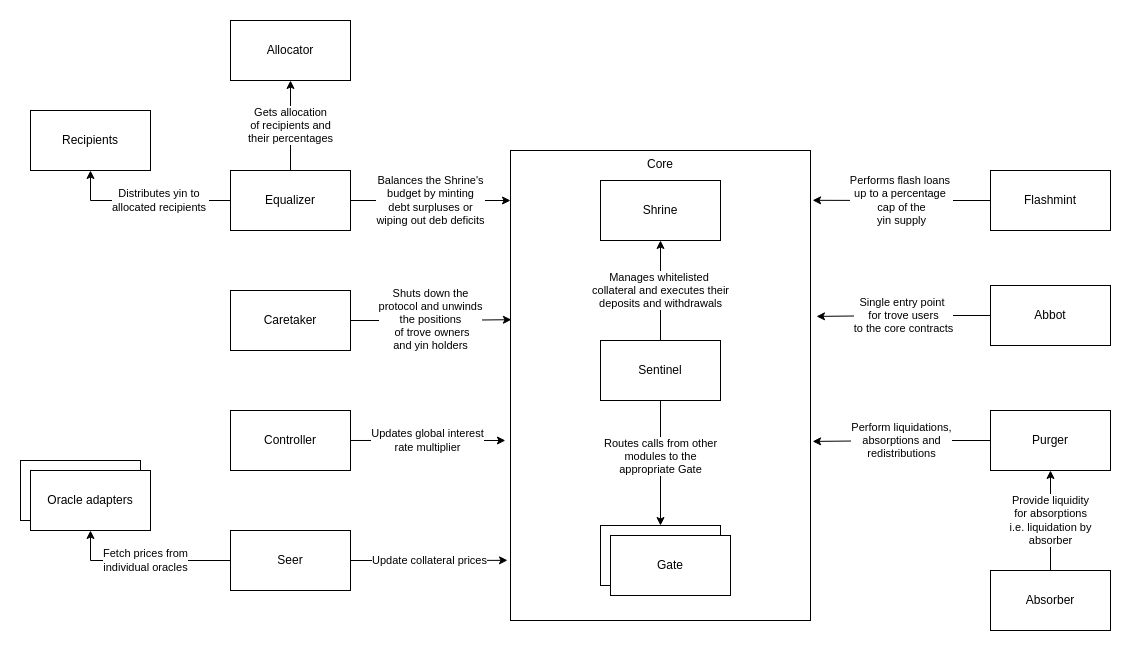

The diagram above was exported from draw.io. Its source (the exported page's mxGraphModel, read from the mxfile embedded in the PNG):
<mxGraphModel dx="2261" dy="806" grid="1" gridSize="10" guides="1" tooltips="1" connect="1" arrows="1" fold="1" page="1" pageScale="1" pageWidth="827" pageHeight="1169" math="0" shadow="0">
  <root>
    <mxCell id="sbUUIw6ptMZYLsmA-WE2-0" />
    <mxCell id="sbUUIw6ptMZYLsmA-WE2-1" parent="sbUUIw6ptMZYLsmA-WE2-0" />
    <mxCell id="uufvatgKa1jthcGxaA5v-2" value="Orcacle adapters" style="rounded=0;whiteSpace=wrap;html=1;" vertex="1" parent="sbUUIw6ptMZYLsmA-WE2-1">
      <mxGeometry x="-800" y="480" width="120" height="60" as="geometry" />
    </mxCell>
    <mxCell id="uufvatgKa1jthcGxaA5v-3" value="Fetch prices from&lt;br&gt;individual oracles" style="edgeStyle=orthogonalEdgeStyle;rounded=0;orthogonalLoop=1;jettySize=auto;html=1;entryX=0.5;entryY=1;entryDx=0;entryDy=0;" edge="1" parent="sbUUIw6ptMZYLsmA-WE2-1" source="Qybv_TPdM3agxAgxVy3E-12" target="uufvatgKa1jthcGxaA5v-1">
      <mxGeometry relative="1" as="geometry" />
    </mxCell>
    <mxCell id="Qybv_TPdM3agxAgxVy3E-12" value="Seer" style="rounded=0;whiteSpace=wrap;html=1;" parent="sbUUIw6ptMZYLsmA-WE2-1" vertex="1">
      <mxGeometry x="-590" y="550" width="120" height="60" as="geometry" />
    </mxCell>
    <mxCell id="sbUUIw6ptMZYLsmA-WE2-4" value="Core&lt;br&gt;" style="rounded=0;whiteSpace=wrap;html=1;verticalAlign=top;" parent="sbUUIw6ptMZYLsmA-WE2-1" vertex="1">
      <mxGeometry x="-310" y="170" width="300" height="470" as="geometry" />
    </mxCell>
    <mxCell id="sbUUIw6ptMZYLsmA-WE2-7" value="Perform liquidations,&lt;br&gt;absorptions and &lt;br&gt;redistributions" style="edgeStyle=orthogonalEdgeStyle;rounded=0;orthogonalLoop=1;jettySize=auto;html=1;entryX=1.007;entryY=0.619;entryDx=0;entryDy=0;entryPerimeter=0;exitX=0;exitY=0.5;exitDx=0;exitDy=0;" parent="sbUUIw6ptMZYLsmA-WE2-1" source="sbUUIw6ptMZYLsmA-WE2-11" target="sbUUIw6ptMZYLsmA-WE2-4" edge="1">
      <mxGeometry relative="1" as="geometry" />
    </mxCell>
    <mxCell id="sbUUIw6ptMZYLsmA-WE2-11" value="Purger" style="rounded=0;whiteSpace=wrap;html=1;" parent="sbUUIw6ptMZYLsmA-WE2-1" vertex="1">
      <mxGeometry x="170" y="430" width="120" height="60" as="geometry" />
    </mxCell>
    <mxCell id="uufvatgKa1jthcGxaA5v-4" value="Provide liquidity&lt;br&gt;for absorptions&lt;br&gt;i.e. liquidation by&lt;br&gt;absorber" style="edgeStyle=orthogonalEdgeStyle;rounded=0;orthogonalLoop=1;jettySize=auto;html=1;entryX=0.5;entryY=1;entryDx=0;entryDy=0;" edge="1" parent="sbUUIw6ptMZYLsmA-WE2-1" source="sbUUIw6ptMZYLsmA-WE2-15" target="sbUUIw6ptMZYLsmA-WE2-11">
      <mxGeometry relative="1" as="geometry" />
    </mxCell>
    <mxCell id="sbUUIw6ptMZYLsmA-WE2-15" value="Absorber" style="rounded=0;whiteSpace=wrap;html=1;" parent="sbUUIw6ptMZYLsmA-WE2-1" vertex="1">
      <mxGeometry x="170" y="590" width="120" height="60" as="geometry" />
    </mxCell>
    <mxCell id="sbUUIw6ptMZYLsmA-WE2-21" value="Shrine" style="rounded=0;whiteSpace=wrap;html=1;" parent="sbUUIw6ptMZYLsmA-WE2-1" vertex="1">
      <mxGeometry x="-220" y="200" width="120" height="60" as="geometry" />
    </mxCell>
    <mxCell id="Qybv_TPdM3agxAgxVy3E-17" value="Single entry point&amp;nbsp;&lt;br&gt;for trove users&lt;br&gt;to the core contracts" style="edgeStyle=orthogonalEdgeStyle;rounded=0;orthogonalLoop=1;jettySize=auto;html=1;entryX=1.02;entryY=0.353;entryDx=0;entryDy=0;entryPerimeter=0;" parent="sbUUIw6ptMZYLsmA-WE2-1" source="sbUUIw6ptMZYLsmA-WE2-22" target="sbUUIw6ptMZYLsmA-WE2-4" edge="1">
      <mxGeometry relative="1" as="geometry" />
    </mxCell>
    <mxCell id="sbUUIw6ptMZYLsmA-WE2-22" value="Abbot" style="rounded=0;whiteSpace=wrap;html=1;" parent="sbUUIw6ptMZYLsmA-WE2-1" vertex="1">
      <mxGeometry x="170" y="305" width="120" height="60" as="geometry" />
    </mxCell>
    <mxCell id="Qybv_TPdM3agxAgxVy3E-8" value="Routes calls from other &lt;br&gt;modules to the &lt;br&gt;appropriate Gate" style="edgeStyle=orthogonalEdgeStyle;rounded=0;orthogonalLoop=1;jettySize=auto;html=1;entryX=0.5;entryY=0;entryDx=0;entryDy=0;exitX=0.5;exitY=1;exitDx=0;exitDy=0;" parent="sbUUIw6ptMZYLsmA-WE2-1" source="sbUUIw6ptMZYLsmA-WE2-23" target="Qybv_TPdM3agxAgxVy3E-7" edge="1">
      <mxGeometry x="-0.1" relative="1" as="geometry">
        <mxPoint as="offset" />
      </mxGeometry>
    </mxCell>
    <mxCell id="uufvatgKa1jthcGxaA5v-7" value="Manages whitelisted&amp;nbsp;&lt;br&gt;collateral and executes their &lt;br&gt;deposits and withdrawals" style="edgeStyle=orthogonalEdgeStyle;rounded=0;orthogonalLoop=1;jettySize=auto;html=1;entryX=0.5;entryY=1;entryDx=0;entryDy=0;" edge="1" parent="sbUUIw6ptMZYLsmA-WE2-1" source="sbUUIw6ptMZYLsmA-WE2-23" target="sbUUIw6ptMZYLsmA-WE2-21">
      <mxGeometry relative="1" as="geometry" />
    </mxCell>
    <mxCell id="sbUUIw6ptMZYLsmA-WE2-23" value="Sentinel" style="rounded=0;whiteSpace=wrap;html=1;" parent="sbUUIw6ptMZYLsmA-WE2-1" vertex="1">
      <mxGeometry x="-220" y="360" width="120" height="60" as="geometry" />
    </mxCell>
    <mxCell id="sbUUIw6ptMZYLsmA-WE2-33" value="Distributes yin to&amp;nbsp;&lt;br&gt;allocated recipients&amp;nbsp;" style="edgeStyle=orthogonalEdgeStyle;rounded=0;orthogonalLoop=1;jettySize=auto;html=1;fontColor=#000000;fillColor=#d5e8d4;strokeColor=#000000;entryX=0.5;entryY=1;entryDx=0;entryDy=0;" parent="sbUUIw6ptMZYLsmA-WE2-1" source="sbUUIw6ptMZYLsmA-WE2-35" edge="1" target="Qybv_TPdM3agxAgxVy3E-2">
      <mxGeometry x="-0.1765" relative="1" as="geometry">
        <mxPoint x="-770" y="390" as="targetPoint" />
        <mxPoint as="offset" />
      </mxGeometry>
    </mxCell>
    <mxCell id="Qybv_TPdM3agxAgxVy3E-1" value="Gets allocation&lt;br&gt;of recipients and &lt;br&gt;their percentages" style="edgeStyle=orthogonalEdgeStyle;rounded=0;orthogonalLoop=1;jettySize=auto;html=1;" parent="sbUUIw6ptMZYLsmA-WE2-1" source="sbUUIw6ptMZYLsmA-WE2-35" target="Qybv_TPdM3agxAgxVy3E-0" edge="1">
      <mxGeometry relative="1" as="geometry" />
    </mxCell>
    <mxCell id="Qybv_TPdM3agxAgxVy3E-10" value="Balances the Shrine's&lt;br&gt;budget by minting&lt;br&gt;debt surpluses or&lt;br&gt;wiping out deb deficits" style="edgeStyle=orthogonalEdgeStyle;rounded=0;orthogonalLoop=1;jettySize=auto;html=1;" parent="sbUUIw6ptMZYLsmA-WE2-1" source="sbUUIw6ptMZYLsmA-WE2-35" edge="1">
      <mxGeometry x="-0.0031" relative="1" as="geometry">
        <mxPoint x="-310" y="220" as="targetPoint" />
        <mxPoint as="offset" />
      </mxGeometry>
    </mxCell>
    <mxCell id="sbUUIw6ptMZYLsmA-WE2-35" value="Equalizer" style="rounded=0;whiteSpace=wrap;html=1;" parent="sbUUIw6ptMZYLsmA-WE2-1" vertex="1">
      <mxGeometry x="-590" y="190" width="120" height="60" as="geometry" />
    </mxCell>
    <mxCell id="Qybv_TPdM3agxAgxVy3E-0" value="Allocator" style="rounded=0;whiteSpace=wrap;html=1;" parent="sbUUIw6ptMZYLsmA-WE2-1" vertex="1">
      <mxGeometry x="-590" y="40" width="120" height="60" as="geometry" />
    </mxCell>
    <mxCell id="Qybv_TPdM3agxAgxVy3E-2" value="Recipients" style="rounded=0;whiteSpace=wrap;html=1;" parent="sbUUIw6ptMZYLsmA-WE2-1" vertex="1">
      <mxGeometry x="-790" y="130" width="120" height="60" as="geometry" />
    </mxCell>
    <mxCell id="Qybv_TPdM3agxAgxVy3E-7" value="Gate" style="rounded=0;whiteSpace=wrap;html=1;" parent="sbUUIw6ptMZYLsmA-WE2-1" vertex="1">
      <mxGeometry x="-220" y="545" width="120" height="60" as="geometry" />
    </mxCell>
    <mxCell id="AefeAYy7kC7PUmlDczAS-1" value="Updates global interest&lt;br&gt;rate multiplier" style="edgeStyle=orthogonalEdgeStyle;rounded=0;orthogonalLoop=1;jettySize=auto;html=1;entryX=-0.017;entryY=0.617;entryDx=0;entryDy=0;entryPerimeter=0;" parent="sbUUIw6ptMZYLsmA-WE2-1" source="Qybv_TPdM3agxAgxVy3E-11" target="sbUUIw6ptMZYLsmA-WE2-4" edge="1">
      <mxGeometry relative="1" as="geometry" />
    </mxCell>
    <mxCell id="Qybv_TPdM3agxAgxVy3E-11" value="Controller" style="rounded=0;whiteSpace=wrap;html=1;" parent="sbUUIw6ptMZYLsmA-WE2-1" vertex="1">
      <mxGeometry x="-590" y="430" width="120" height="60" as="geometry" />
    </mxCell>
    <mxCell id="Qybv_TPdM3agxAgxVy3E-14" value="Gate" style="rounded=0;whiteSpace=wrap;html=1;" parent="sbUUIw6ptMZYLsmA-WE2-1" vertex="1">
      <mxGeometry x="-210" y="555" width="120" height="60" as="geometry" />
    </mxCell>
    <mxCell id="AefeAYy7kC7PUmlDczAS-0" value="Update collateral prices" style="edgeStyle=orthogonalEdgeStyle;rounded=0;orthogonalLoop=1;jettySize=auto;html=1;entryX=-0.01;entryY=0.872;entryDx=0;entryDy=0;exitX=1;exitY=0.5;exitDx=0;exitDy=0;entryPerimeter=0;" parent="sbUUIw6ptMZYLsmA-WE2-1" source="Qybv_TPdM3agxAgxVy3E-12" target="sbUUIw6ptMZYLsmA-WE2-4" edge="1">
      <mxGeometry relative="1" as="geometry" />
    </mxCell>
    <mxCell id="DLBQxJhycmdqvVGUEpYT-1" value="Shuts down the &lt;br&gt;protocol and&amp;nbsp;unwinds &lt;br&gt;the positions&lt;br&gt;&amp;nbsp;of trove owners&lt;br&gt;and yin holders" style="edgeStyle=orthogonalEdgeStyle;rounded=0;orthogonalLoop=1;jettySize=auto;html=1;entryX=0.003;entryY=0.36;entryDx=0;entryDy=0;entryPerimeter=0;" parent="sbUUIw6ptMZYLsmA-WE2-1" source="DLBQxJhycmdqvVGUEpYT-0" target="sbUUIw6ptMZYLsmA-WE2-4" edge="1">
      <mxGeometry relative="1" as="geometry">
        <mxPoint x="-320" y="340" as="targetPoint" />
      </mxGeometry>
    </mxCell>
    <mxCell id="DLBQxJhycmdqvVGUEpYT-0" value="Caretaker" style="rounded=0;whiteSpace=wrap;html=1;" parent="sbUUIw6ptMZYLsmA-WE2-1" vertex="1">
      <mxGeometry x="-590" y="310" width="120" height="60" as="geometry" />
    </mxCell>
    <mxCell id="6PwA6d2Nd3ZRrbSqIhXG-7" value="Flashmint" style="rounded=0;whiteSpace=wrap;html=1;" parent="sbUUIw6ptMZYLsmA-WE2-1" vertex="1">
      <mxGeometry x="170" y="190" width="120" height="60" as="geometry" />
    </mxCell>
    <mxCell id="uufvatgKa1jthcGxaA5v-1" value="Oracle adapters" style="rounded=0;whiteSpace=wrap;html=1;" vertex="1" parent="sbUUIw6ptMZYLsmA-WE2-1">
      <mxGeometry x="-790" y="490" width="120" height="60" as="geometry" />
    </mxCell>
    <mxCell id="uufvatgKa1jthcGxaA5v-9" value="&lt;div style=&quot;border-color: var(--border-color); color: rgb(0, 0, 0); font-family: Helvetica; font-size: 11px; font-style: normal; font-variant-ligatures: normal; font-variant-caps: normal; font-weight: 400; letter-spacing: normal; orphans: 2; text-align: center; text-indent: 0px; text-transform: none; widows: 2; word-spacing: 0px; -webkit-text-stroke-width: 0px; text-decoration-thickness: initial; text-decoration-style: initial; text-decoration-color: initial;&quot;&gt;Performs flash loans&amp;nbsp;&lt;/div&gt;&lt;div style=&quot;border-color: var(--border-color); color: rgb(0, 0, 0); font-family: Helvetica; font-size: 11px; font-style: normal; font-variant-ligatures: normal; font-variant-caps: normal; font-weight: 400; letter-spacing: normal; orphans: 2; text-align: center; text-indent: 0px; text-transform: none; widows: 2; word-spacing: 0px; -webkit-text-stroke-width: 0px; text-decoration-thickness: initial; text-decoration-style: initial; text-decoration-color: initial;&quot;&gt;up to a percentage&amp;nbsp;&lt;/div&gt;&lt;div style=&quot;border-color: var(--border-color); color: rgb(0, 0, 0); font-family: Helvetica; font-size: 11px; font-style: normal; font-variant-ligatures: normal; font-variant-caps: normal; font-weight: 400; letter-spacing: normal; orphans: 2; text-align: center; text-indent: 0px; text-transform: none; widows: 2; word-spacing: 0px; -webkit-text-stroke-width: 0px; text-decoration-thickness: initial; text-decoration-style: initial; text-decoration-color: initial;&quot;&gt;cap of the&lt;/div&gt;&lt;div style=&quot;border-color: var(--border-color); color: rgb(0, 0, 0); font-family: Helvetica; font-size: 11px; font-style: normal; font-variant-ligatures: normal; font-variant-caps: normal; font-weight: 400; letter-spacing: normal; orphans: 2; text-align: center; text-indent: 0px; text-transform: none; widows: 2; word-spacing: 0px; -webkit-text-stroke-width: 0px; text-decoration-thickness: initial; text-decoration-style: initial; text-decoration-color: initial;&quot;&gt;yin supply&lt;/div&gt;" style="edgeStyle=orthogonalEdgeStyle;rounded=0;orthogonalLoop=1;jettySize=auto;html=1;entryX=1.007;entryY=0.106;entryDx=0;entryDy=0;entryPerimeter=0;" edge="1" parent="sbUUIw6ptMZYLsmA-WE2-1" source="6PwA6d2Nd3ZRrbSqIhXG-7" target="sbUUIw6ptMZYLsmA-WE2-4">
      <mxGeometry relative="1" as="geometry" />
    </mxCell>
  </root>
</mxGraphModel>